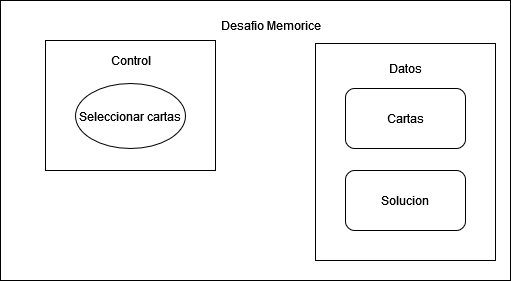

The diagram above was exported from draw.io. Its source (the exported page's mxGraphModel, read from the mxfile embedded in the PNG):
<mxGraphModel dx="3434" dy="753" grid="1" gridSize="10" guides="1" tooltips="1" connect="1" arrows="1" fold="1" page="1" pageScale="1" pageWidth="2000" pageHeight="2000" math="0" shadow="0">
  <root>
    <mxCell id="0" />
    <mxCell id="1" parent="0" />
    <mxCell id="2" value="" style="rounded=0;whiteSpace=wrap;html=1;" vertex="1" parent="1">
      <mxGeometry x="310" y="1409" width="510" height="280" as="geometry" />
    </mxCell>
    <mxCell id="3" value="" style="rounded=0;whiteSpace=wrap;html=1;" vertex="1" parent="1">
      <mxGeometry x="355" y="1449" width="170" height="130" as="geometry" />
    </mxCell>
    <mxCell id="4" value="Seleccionar cartas" style="ellipse;whiteSpace=wrap;html=1;" vertex="1" parent="1">
      <mxGeometry x="385" y="1492" width="110" height="65" as="geometry" />
    </mxCell>
    <mxCell id="5" value="Desafio Memorice" style="text;html=1;align=center;verticalAlign=middle;resizable=0;points=[];autosize=1;strokeColor=none;fillColor=none;" vertex="1" parent="1">
      <mxGeometry x="520" y="1419" width="120" height="30" as="geometry" />
    </mxCell>
    <mxCell id="6" value="" style="rounded=0;whiteSpace=wrap;html=1;" vertex="1" parent="1">
      <mxGeometry x="625" y="1452" width="180" height="217" as="geometry" />
    </mxCell>
    <mxCell id="7" value="Control" style="text;html=1;align=center;verticalAlign=middle;resizable=0;points=[];autosize=1;strokeColor=none;fillColor=none;" vertex="1" parent="1">
      <mxGeometry x="410" y="1454" width="60" height="30" as="geometry" />
    </mxCell>
    <mxCell id="8" value="Datos" style="text;html=1;align=center;verticalAlign=middle;resizable=0;points=[];autosize=1;strokeColor=none;fillColor=none;" vertex="1" parent="1">
      <mxGeometry x="685" y="1462" width="60" height="30" as="geometry" />
    </mxCell>
    <mxCell id="9" style="edgeStyle=orthogonalEdgeStyle;rounded=0;orthogonalLoop=1;jettySize=auto;html=1;exitX=0.5;exitY=1;exitDx=0;exitDy=0;" edge="1" source="3" target="3" parent="1">
      <mxGeometry relative="1" as="geometry" />
    </mxCell>
    <mxCell id="10" value="Cartas" style="rounded=1;whiteSpace=wrap;html=1;" vertex="1" parent="1">
      <mxGeometry x="655" y="1497" width="120" height="60" as="geometry" />
    </mxCell>
    <mxCell id="11" value="Solucion" style="rounded=1;whiteSpace=wrap;html=1;" vertex="1" parent="1">
      <mxGeometry x="655" y="1579" width="120" height="60" as="geometry" />
    </mxCell>
  </root>
</mxGraphModel>